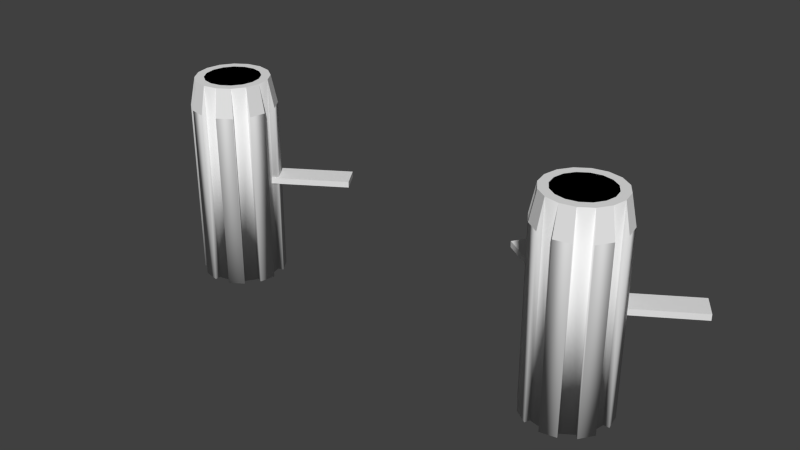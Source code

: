 # Source: launcher.blend  (saved by Blender 2.72.0; exported with 4.5.12 LTS)
import bpy
from mathutils import Matrix  # noqa: F401  (used for matrix-valued properties, if any)

bpy.ops.wm.read_factory_settings(use_empty=True)
scene = bpy.context.scene
scene.name = 'Scene'

# ---- collections
col_collection_1 = bpy.data.collections.new('Collection 1'); scene.collection.children.link(col_collection_1)

# ---- materials (node trees are filled in below, after node groups)
mat_playerdark = bpy.data.materials.new('PlayerDark')
mat_playerdark.alpha_threshold = 0.0
mat_playerdark.use_transparent_shadow = False
mat_playerdark.diffuse_color = (0.0, 0.0, 0.0, 1.0)
mat_playerdark.roughness = 0.5
mat_playerdark.specular_intensity = 0.0
mat_playersteel = bpy.data.materials.new('PlayerSteel')
mat_playersteel.alpha_threshold = 0.0
mat_playersteel.use_transparent_shadow = False
mat_playersteel.roughness = 0.5
mat_playersteel.specular_intensity = 0.9961
mat_playersteel.line_color = (0.0, 0.0, 0.0, 1.0)

# ---- material node trees

# ---- world
world_world = bpy.data.worlds.new('World'); scene.world = world_world
world_world.color = (0.05088, 0.05088, 0.05088)
world_world.use_sun_shadow = False
world_world.sun_shadow_jitter_overblur = 0.0
world_world.cycles.sampling_method = 'MANUAL'
world_world.cycles.sample_map_resolution = 256

# ---- meshes
me_cylinder = bpy.data.meshes.new('Cylinder')
me_cylinder.from_pydata([(0.7431, -0.1583, 0.01846), (0.412, 0.05296, 0.01846), (0.4694, 0.1428, 0.01846), (0.8004, -0.06855, 0.01846), (0.7431, -0.1583, 0.04376), (0.412, 0.05296, 0.04376), (0.4694, 0.1428, 0.04376), (0.8004, -0.06855, 0.04376), (0.8985, -0.1583, 0.01846), (1.23, 0.05296, 0.01846), (1.172, 0.1428, 0.01846), (0.8412, -0.06855, 0.01846), (0.8985, -0.1583, 0.04376), (1.23, 0.05296, 0.04376), (1.172, 0.1428, 0.04376), (0.8412, -0.06855, 0.04376), (0.8336, -0.01891, -0.4005), (0.8336, -0.01891, 0.478), (0.8927, -0.03068, -0.4005), (0.8927, -0.03068, 0.478), (0.9429, -0.06419, -0.4005), (0.9429, -0.06419, 0.478), (0.9764, -0.1143, -0.4005), (0.9764, -0.1143, 0.478), (0.9881, -0.1735, -0.4005), (0.9881, -0.1735, 0.478), (0.9764, -0.2326, -0.4005), (0.9764, -0.2326, 0.478), (0.9429, -0.2828, -0.4005), (0.9429, -0.2828, 0.478), (0.8927, -0.3163, -0.4005), (0.8927, -0.3163, 0.478), (0.8336, -0.3281, -0.4005), (0.8336, -0.3281, 0.478), (0.7744, -0.3163, -0.4005), (0.7744, -0.3163, 0.478), (0.7242, -0.2828, -0.4005), (0.7242, -0.2828, 0.478), (0.6907, -0.2326, -0.4005), (0.6907, -0.2326, 0.478), (0.679, -0.1735, -0.4005), (0.679, -0.1735, 0.478), (0.6907, -0.1143, -0.4005), (0.6907, -0.1143, 0.478), (0.7242, -0.06419, -0.4005), (0.7242, -0.06419, 0.478), (0.7744, -0.03068, -0.4005), (0.7744, -0.03068, 0.478), (0.8336, 0.004999, -0.4005), (0.8336, 0.004999, 0.3581), (0.9019, -0.008588, -0.4005), (0.9019, -0.008588, 0.3581), (0.9598, -0.04728, -0.4005), (0.9598, -0.04728, 0.3581), (0.9985, -0.1052, -0.4005), (0.9985, -0.1052, 0.3581), (1.012, -0.1735, -0.4005), (1.012, -0.1735, 0.3581), (0.9985, -0.2418, -0.4005), (0.9985, -0.2418, 0.3581), (0.9598, -0.2997, -0.4005), (0.9598, -0.2997, 0.3581), (0.9019, -0.3384, -0.4005), (0.9019, -0.3384, 0.3581), (0.8336, -0.352, -0.4005), (0.8336, -0.352, 0.3581), (0.7652, -0.3384, -0.4005), (0.7652, -0.3384, 0.3581), (0.7073, -0.2997, -0.4005), (0.7073, -0.2997, 0.3581), (0.6686, -0.2418, -0.4005), (0.6686, -0.2418, 0.3581), (0.6551, -0.1735, -0.4005), (0.6551, -0.1735, 0.3581), (0.6686, -0.1052, -0.4005), (0.6686, -0.1052, 0.3581), (0.7073, -0.04728, -0.4005), (0.7073, -0.04728, 0.3581), (0.7652, -0.008588, -0.4005), (0.7652, -0.008588, 0.3581), (0.8336, -0.05672, 0.478), (0.8782, -0.06561, 0.478), (0.9161, -0.09092, 0.478), (0.9414, -0.1288, 0.478), (0.9503, -0.1735, 0.478), (0.9414, -0.2182, 0.478), (0.9161, -0.2561, 0.478), (0.8782, -0.2814, 0.478), (0.8336, -0.2903, 0.478), (0.7889, -0.2814, 0.478), (0.751, -0.2561, 0.478), (0.7257, -0.2182, 0.478), (0.7168, -0.1735, 0.478), (0.7257, -0.1288, 0.478), (0.751, -0.09092, 0.478), (0.7889, -0.06561, 0.478), (0.8336, -0.05672, 0.2491), (0.8782, -0.06561, 0.2491), (0.9161, -0.09092, 0.2491), (0.9414, -0.1288, 0.2491), (0.9503, -0.1735, 0.2491), (0.9414, -0.2182, 0.2491), (0.9161, -0.2561, 0.2491), (0.8782, -0.2814, 0.2491), (0.8336, -0.2903, 0.2491), (0.7889, -0.2814, 0.2491), (0.751, -0.2561, 0.2491), (0.7257, -0.2182, 0.2491), (0.7168, -0.1735, 0.2491), (0.7257, -0.1288, 0.2491), (0.751, -0.09092, 0.2491), (0.7889, -0.06561, 0.2491), (0.8336, -0.04741, -0.4005), (0.8818, -0.057, -0.4005), (0.9227, -0.08434, -0.4005), (0.95, -0.1252, -0.4005), (0.9596, -0.1735, -0.4005), (0.95, -0.2217, -0.4005), (0.9227, -0.2626, -0.4005), (0.8818, -0.29, -0.4005), (0.8336, -0.2996, -0.4005), (0.7853, -0.29, -0.4005), (0.7444, -0.2626, -0.4005), (0.7171, -0.2217, -0.4005), (0.7075, -0.1735, -0.4005), (0.7171, -0.1252, -0.4005), (0.7444, -0.08434, -0.4005), (0.7853, -0.057, -0.4005), (0.8336, -0.04741, -0.03816), (0.8818, -0.057, -0.03816), (0.9227, -0.08434, -0.03816), (0.95, -0.1252, -0.03816), (0.9596, -0.1735, -0.03816), (0.95, -0.2217, -0.03816), (0.9227, -0.2626, -0.03816), (0.8818, -0.29, -0.03816), (0.8336, -0.2996, -0.03816), (0.7853, -0.29, -0.03816), (0.7444, -0.2626, -0.03816), (0.7171, -0.2217, -0.03816), (0.7075, -0.1735, -0.03816), (0.7171, -0.1252, -0.03816), (0.7444, -0.08434, -0.03816), (0.7853, -0.057, -0.03816)], [], [(4, 5, 1, 0), (5, 6, 2, 1), (6, 7, 3, 2), (7, 4, 0, 3), (0, 1, 2, 3), (7, 6, 5, 4), (12, 13, 9, 8), (13, 14, 10, 9), (14, 15, 11, 10), (15, 12, 8, 11), (8, 9, 10, 11), (15, 14, 13, 12), (16, 17, 19, 18), (45, 44, 76, 77), (20, 21, 23, 22), (32, 30, 62, 64), (24, 25, 27, 26), (23, 25, 57, 55), (28, 29, 31, 30), (38, 39, 71, 70), (32, 33, 35, 34), (17, 16, 48, 49), (36, 37, 39, 38), (33, 32, 64, 65), (40, 41, 43, 42), (39, 41, 73, 71), (39, 37, 90, 91), (16, 46, 78, 48), (44, 45, 47, 46), (34, 36, 122, 121), (50, 51, 53, 52), (54, 55, 57, 56), (58, 59, 61, 60), (62, 63, 65, 64), (66, 67, 69, 68), (70, 71, 73, 72), (74, 75, 77, 76), (78, 79, 49, 48), (22, 23, 55, 54), (44, 42, 74, 76), (35, 37, 69, 67), (29, 28, 60, 61), (34, 35, 67, 66), (19, 21, 53, 51), (28, 26, 58, 60), (47, 17, 49, 79), (41, 40, 72, 73), (18, 19, 51, 50), (46, 47, 79, 78), (40, 38, 70, 72), (25, 24, 56, 57), (31, 33, 65, 63), (24, 22, 54, 56), (30, 31, 63, 62), (43, 45, 77, 75), (37, 36, 68, 69), (42, 43, 75, 74), (36, 34, 66, 68), (21, 20, 52, 53), (27, 29, 61, 59), (20, 18, 50, 52), (26, 27, 59, 58), (89, 88, 104, 105), (23, 21, 82, 83), (45, 43, 93, 94), (29, 27, 85, 86), (35, 33, 88, 89), (41, 39, 91, 92), (25, 23, 83, 84), (47, 45, 94, 95), (31, 29, 86, 87), (37, 35, 89, 90), (21, 19, 81, 82), (43, 41, 92, 93), (27, 25, 84, 85), (17, 47, 95, 80), (19, 17, 80, 81), (33, 31, 87, 88), (97, 96, 111, 110, 109, 108, 107, 106, 105, 104, 103, 102, 101, 100, 99, 98), (87, 86, 102, 103), (85, 84, 100, 101), (80, 95, 111, 96), (83, 82, 98, 99), (94, 93, 109, 110), (81, 80, 96, 97), (92, 91, 107, 108), (90, 89, 105, 106), (88, 87, 103, 104), (86, 85, 101, 102), (84, 83, 99, 100), (95, 94, 110, 111), (82, 81, 97, 98), (93, 92, 108, 109), (91, 90, 106, 107), (121, 122, 138, 137), (18, 20, 114, 113), (40, 42, 125, 124), (24, 26, 117, 116), (46, 16, 112, 127), (16, 18, 113, 112), (30, 32, 120, 119), (36, 38, 123, 122), (20, 22, 115, 114), (42, 44, 126, 125), (26, 28, 118, 117), (32, 34, 121, 120), (38, 40, 124, 123), (22, 24, 116, 115), (44, 46, 127, 126), (28, 30, 119, 118), (128, 129, 130, 131, 132, 133, 134, 135, 136, 137, 138, 139, 140, 141, 142, 143), (119, 120, 136, 135), (117, 118, 134, 133), (115, 116, 132, 131), (126, 127, 143, 142), (113, 114, 130, 129), (124, 125, 141, 140), (122, 123, 139, 138), (120, 121, 137, 136), (118, 119, 135, 134), (116, 117, 133, 132), (127, 112, 128, 143), (114, 115, 131, 130), (125, 126, 142, 141), (112, 113, 129, 128), (123, 124, 140, 139)])
me_cylinder.polygons.foreach_set('use_smooth', [0, 0, 0, 0, 0, 0, 0, 0, 0, 0, 0, 0, 1, 1, 1, 0, 1, 0, 1, 1, 1, 1, 1, 1, 1, 0, 0, 0, 1, 0, 1, 1, 1, 1, 1, 1, 1, 1, 1, 0, 0, 1, 1, 0, 0, 0, 1, 1, 1, 0, 1, 0, 0, 1, 0, 1, 1, 0, 1, 0, 0, 1, 1, 0, 0, 0, 0, 0, 0, 0, 0, 0, 0, 0, 0, 0, 0, 0, 0, 1, 1, 1, 1, 1, 1, 1, 1, 1, 1, 1, 1, 1, 1, 1, 0, 0, 0, 0, 0, 0, 0, 0, 0, 0, 0, 0, 0, 0, 0, 0, 0, 0, 0, 0, 1, 0, 1, 1, 1, 1, 1, 0, 1, 0, 1, 0])
me_cylinder.polygons.foreach_set('material_index', [1, 1, 1, 1, 1, 1, 1, 1, 1, 1, 1, 1, 1, 1, 1, 1, 1, 1, 1, 1, 1, 1, 1, 1, 1, 1, 1, 1, 1, 1, 1, 1, 1, 1, 1, 1, 1, 1, 1, 1, 1, 1, 1, 1, 1, 1, 1, 1, 1, 1, 1, 1, 1, 1, 1, 1, 1, 1, 1, 1, 1, 1, 0, 1, 1, 1, 1, 1, 1, 1, 1, 1, 1, 1, 1, 1, 1, 1, 0, 0, 0, 0, 0, 0, 0, 0, 0, 0, 0, 0, 0, 0, 0, 0, 0, 1, 1, 1, 1, 1, 1, 1, 1, 1, 1, 1, 1, 1, 1, 1, 0, 0, 0, 0, 0, 0, 0, 0, 0, 0, 0, 0, 0, 0, 0, 0])
me_cylinder.materials.append(mat_playerdark)
me_cylinder.materials.append(mat_playersteel)
me_cylinder.use_remesh_preserve_volume = False
me_cylinder.use_remesh_preserve_attributes = False
me_cylinder.use_mirror_vertex_groups = False
me_cylinder.update()

# ---- objects
ob_cylinder = bpy.data.objects.new('Cylinder', me_cylinder)

# ---- transforms, parenting, visibility, modifiers, constraints
ob_cylinder.location = (0.0, 0.0, 0.0)
ob_cylinder.lineart.crease_threshold = 0.0
_vg = ob_cylinder.vertex_groups.new(name='Inside')
_vg = ob_cylinder.vertex_groups.new(name='Metal')
_m = ob_cylinder.modifiers.new('Mirror', 'MIRROR')

# ---- collection membership
col_collection_1.objects.link(ob_cylinder)

# ---- scene / render settings (as saved in the file)
scene.frame_start = 1; scene.frame_end = 250; scene.frame_set(1)
scene.render.engine = 'BLENDER_EEVEE_NEXT'
scene.render.resolution_percentage = 50
scene.render.dither_intensity = 0.0
scene.cycles.use_denoising = False
scene.cycles.samples = 10
scene.cycles.sampling_pattern = 'TABULATED_SOBOL'
scene.cycles.light_sampling_threshold = 0.0
scene.cycles.use_adaptive_sampling = False
scene.cycles.use_light_tree = False
scene.cycles.blur_glossy = 0.0
scene.cycles.pixel_filter_type = 'GAUSSIAN'
scene.cycles.sample_clamp_indirect = 0.0
scene.view_settings.view_transform = 'Standard'
bpy.context.view_layer.update()

# ---- added for rendering (the .blend has no active camera and no usable light): camera, sun
cam_auto = bpy.data.cameras.new('AutoCamera')
cam_auto.lens = 50.0
cam_auto.sensor_width = 36.0
cam_auto.clip_end = 1000.0
ob_auto_camera = bpy.data.objects.new('AutoCamera', cam_auto)
scene.collection.objects.link(ob_auto_camera)
ob_auto_camera.location = (2.4591, -3.05553, 2.006)
ob_auto_camera.rotation_euler = (1.09748, -7.21219e-08, 0.694738)
scene.camera = ob_auto_camera
light_auto_sun = bpy.data.lights.new('AutoSun', 'SUN')
light_auto_sun.energy = 3.0
light_auto_sun.angle = 0.0523599
ob_auto_sun = bpy.data.objects.new('AutoSun', light_auto_sun)
scene.collection.objects.link(ob_auto_sun)
ob_auto_sun.rotation_euler = (0.872665, 0.174533, 0.523599)
bpy.context.view_layer.update()
